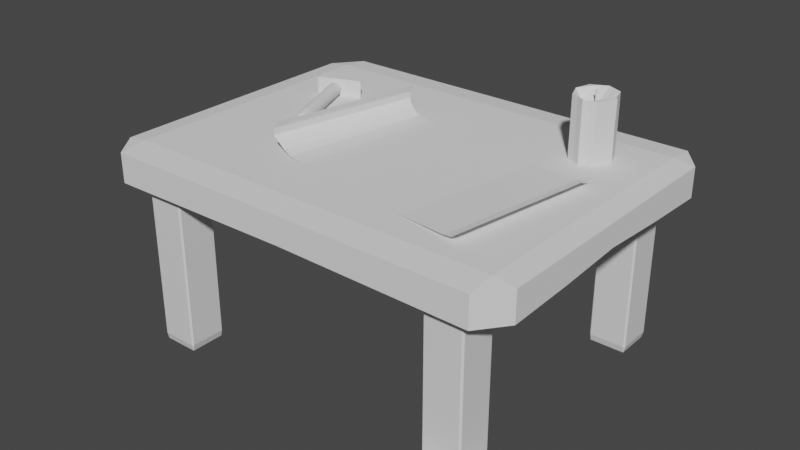 # Source: TownHallTier1.blend  (saved by Blender 2.81.16; exported with 4.5.12 LTS)
import bpy
from mathutils import Matrix  # noqa: F401  (used for matrix-valued properties, if any)

bpy.ops.wm.read_factory_settings(use_empty=True)
scene = bpy.context.scene
scene.name = 'Scene'

# ---- collections
col_collection = bpy.data.collections.new('Collection'); scene.collection.children.link(col_collection)

# ---- materials (node trees are filled in below, after node groups)
mat_material = bpy.data.materials.new('Material')
mat_material.alpha_threshold = 0.0
mat_material.use_transparent_shadow = False
mat_material.line_color = (0.0, 0.0, 0.0, 1.0)

# ---- material node trees
mat_material.use_nodes = True; mat_material.node_tree.nodes.clear()
_N = mat_material.node_tree.nodes; _L = mat_material.node_tree.links
n0 = _N.new('ShaderNodeOutputMaterial'); n0.name = 'Material Output'; n0.location = (300, 300)
n1 = _N.new('ShaderNodeBsdfPrincipled'); n1.name = 'Principled BSDF'; n1.location = (10, 300)
n1.distribution = 'GGX'
n1.subsurface_method = 'BURLEY'
n1.inputs[2].default_value = 0.4
n1.inputs[3].default_value = 1.45
n1.inputs[27].default_value = (0.0, 0.0, 0.0, 1.0)
n1.inputs[28].default_value = 1.0
_L.new(n1.outputs[0], n0.inputs[0])
n0.is_active_output = True

# ---- world
world_world = bpy.data.worlds.new('World'); scene.world = world_world
world_world.use_nodes = True; world_world.node_tree.nodes.clear()
_N = world_world.node_tree.nodes; _L = world_world.node_tree.links
n0 = _N.new('ShaderNodeOutputWorld'); n0.name = 'World Output'; n0.location = (300, 300)
n1 = _N.new('ShaderNodeBackground'); n1.name = 'Background'; n1.location = (10, 300)
n1.inputs[0].default_value = (0.05088, 0.05088, 0.05088, 1.0)
_L.new(n1.outputs[0], n0.inputs[0])
n0.is_active_output = True
world_world.color = (0.05088, 0.05088, 0.05088)
world_world.use_sun_shadow = False
world_world.sun_shadow_jitter_overblur = 0.0

# ---- meshes
me_cube = bpy.data.meshes.new('Cube')
me_cube.from_pydata([(0.9183, 1.0, 0.9183), (0.9183, 0.9183, 1.0), (1.0, 0.9183, 0.9183), (0.9183, 0.9183, -1.0), (0.9183, 1.0, -0.9183), (1.0, 0.9183, -0.9183), (1.0, -0.9183, 0.9183), (0.9183, -0.9183, 1.0), (0.9183, -1.0, 0.9183), (1.0, -0.9183, -0.9183), (0.9183, -1.0, -0.9183), (0.9183, -0.9183, -1.0), (-0.9183, 1.0, 0.9183), (-1.0, 0.9183, 0.9183), (-0.9183, 0.9183, 1.0), (-1.0, 0.9183, -0.9183), (-0.9183, 1.0, -0.9183), (-0.9183, 0.9183, -1.0), (-1.0, -0.9183, 0.9183), (-0.9183, -1.0, 0.9183), (-0.9183, -0.9183, 1.0), (-0.9183, -0.9183, -1.0), (-0.9183, -1.0, -0.9183), (-1.0, -0.9183, -0.9183), (17.22, 1.0, 0.9183), (17.22, 0.9183, 1.0), (17.31, 0.9183, 0.9183), (17.22, 0.9183, -1.0), (17.22, 1.0, -0.9183), (17.31, 0.9183, -0.9183), (17.31, -0.9183, 0.9183), (17.22, -0.9183, 1.0), (17.22, -1.0, 0.9183), (17.31, -0.9183, -0.9183), (17.22, -1.0, -0.9183), (17.22, -0.9183, -1.0), (15.39, 1.0, 0.9183), (15.31, 0.9183, 0.9183), (15.39, 0.9183, 1.0), (15.31, 0.9183, -0.9183), (15.39, 1.0, -0.9183), (15.39, 0.9183, -1.0), (15.31, -0.9183, 0.9183), (15.39, -1.0, 0.9183), (15.39, -0.9183, 1.0), (15.39, -0.9183, -1.0), (15.39, -1.0, -0.9183), (15.31, -0.9183, -0.9183), (17.22, 14.6, 0.9183), (17.22, 14.52, 1.0), (17.31, 14.52, 0.9183), (17.22, 14.52, -1.0), (17.22, 14.6, -0.9183), (17.31, 14.52, -0.9183), (17.31, 12.68, 0.9183), (17.22, 12.68, 1.0), (17.22, 12.6, 0.9183), (17.31, 12.68, -0.9183), (17.22, 12.6, -0.9183), (17.22, 12.68, -1.0), (15.39, 14.6, 0.9183), (15.31, 14.52, 0.9183), (15.39, 14.52, 1.0), (15.31, 14.52, -0.9183), (15.39, 14.6, -0.9183), (15.39, 14.52, -1.0), (15.31, 12.68, 0.9183), (15.39, 12.6, 0.9183), (15.39, 12.68, 1.0), (15.39, 12.68, -1.0), (15.39, 12.6, -0.9183), (15.31, 12.68, -0.9183), (0.9183, 14.71, 0.9183), (0.9183, 14.63, 1.0), (1.0, 14.63, 0.9183), (0.9183, 14.63, -1.0), (0.9183, 14.71, -0.9183), (1.0, 14.63, -0.9183), (1.0, 12.79, 0.9183), (0.9183, 12.79, 1.0), (0.9183, 12.71, 0.9183), (1.0, 12.79, -0.9183), (0.9183, 12.71, -0.9183), (0.9183, 12.79, -1.0), (-0.9183, 14.71, 0.9183), (-1.0, 14.63, 0.9183), (-0.9183, 14.63, 1.0), (-1.0, 14.63, -0.9183), (-0.9183, 14.71, -0.9183), (-0.9183, 14.63, -1.0), (-1.0, 12.79, 0.9183), (-0.9183, 12.71, 0.9183), (-0.9183, 12.79, 1.0), (-0.9183, 12.79, -1.0), (-0.9183, 12.71, -0.9183), (-1.0, 12.79, -0.9183)], [], [(17, 3, 11, 21), (23, 18, 13, 15), (10, 8, 19, 22), (1, 14, 20, 7), (5, 2, 6, 9), (0, 1, 2), (3, 4, 5), (6, 7, 8), (9, 10, 11), (12, 13, 14), (15, 16, 17), (18, 19, 20), (21, 22, 23), (17, 21, 23, 15), (3, 17, 16, 4), (2, 5, 4, 0), (22, 19, 18, 23), (8, 10, 9, 6), (12, 16, 15, 13), (7, 20, 19, 8), (1, 7, 6, 2), (21, 11, 10, 22), (20, 14, 13, 18), (14, 1, 0, 12), (11, 3, 5, 9), (16, 12, 0, 4), (41, 27, 35, 45), (47, 42, 37, 39), (34, 32, 43, 46), (25, 38, 44, 31), (29, 26, 30, 33), (24, 25, 26), (27, 28, 29), (30, 31, 32), (33, 34, 35), (36, 37, 38), (39, 40, 41), (42, 43, 44), (45, 46, 47), (41, 45, 47, 39), (27, 41, 40, 28), (26, 29, 28, 24), (46, 43, 42, 47), (32, 34, 33, 30), (36, 40, 39, 37), (31, 44, 43, 32), (25, 31, 30, 26), (45, 35, 34, 46), (44, 38, 37, 42), (38, 25, 24, 36), (35, 27, 29, 33), (40, 36, 24, 28), (65, 51, 59, 69), (71, 66, 61, 63), (58, 56, 67, 70), (49, 62, 68, 55), (53, 50, 54, 57), (48, 49, 50), (51, 52, 53), (54, 55, 56), (57, 58, 59), (60, 61, 62), (63, 64, 65), (66, 67, 68), (69, 70, 71), (65, 69, 71, 63), (51, 65, 64, 52), (50, 53, 52, 48), (70, 67, 66, 71), (56, 58, 57, 54), (60, 64, 63, 61), (55, 68, 67, 56), (49, 55, 54, 50), (69, 59, 58, 70), (68, 62, 61, 66), (62, 49, 48, 60), (59, 51, 53, 57), (64, 60, 48, 52), (89, 75, 83, 93), (95, 90, 85, 87), (82, 80, 91, 94), (73, 86, 92, 79), (77, 74, 78, 81), (72, 73, 74), (75, 76, 77), (78, 79, 80), (81, 82, 83), (84, 85, 86), (87, 88, 89), (90, 91, 92), (93, 94, 95), (89, 93, 95, 87), (75, 89, 88, 76), (74, 77, 76, 72), (94, 91, 90, 95), (80, 82, 81, 78), (84, 88, 87, 85), (79, 92, 91, 80), (73, 79, 78, 74), (93, 83, 82, 94), (92, 86, 85, 90), (86, 73, 72, 84), (83, 75, 77, 81), (88, 84, 72, 76)])
_uv = me_cube.uv_layers.new(name='UVMap')
_uv.uv.foreach_set('vector', [0.1352, 0.5102, 0.3648, 0.5102, 0.3648, 0.7398, 0.1352, 0.7398, 0.3852, 0.01022, 0.6148, 0.01022, 0.6148, 0.2398, 0.3852, 0.2398, 0.3852, 0.7602, 0.6148, 0.7602, 0.6148, 0.9898, 0.3852, 0.9898, 0.6352, 0.5102, 0.8648, 0.5102, 0.8648, 0.7398, 0.6352, 0.7398, 0.3852, 0.5102, 0.6148, 0.5102, 0.6148, 0.7398, 0.3852, 0.7398, 0.6148, 0.4898, 0.625, 0.4898, 0.6148, 0.5, 0.3648, 0.5102, 0.3648, 0.5, 0.375, 0.5102, 0.6148, 0.7398, 0.625, 0.7398, 0.6148, 0.75, 0.3852, 0.7398, 0.3852, 0.75, 0.375, 0.7398, 0.6148, 0.2602, 0.6148, 0.25, 0.625, 0.2602, 0.3852, 0.2398, 0.3852, 0.25, 0.375, 0.2398, 0.6148, 0.01022, 0.6148, 0.0, 0.625, 0.01022, 0.1352, 0.7398, 0.1352, 0.75, 0.125, 0.7398, 0.1352, 0.5102, 0.1352, 0.7398, 0.125, 0.7398, 0.125, 0.5102, 0.3648, 0.5102, 0.1352, 0.5102, 0.1352, 0.5, 0.3648, 0.5, 0.6148, 0.5102, 0.3852, 0.5102, 0.3852, 0.4898, 0.6148, 0.4898, 0.3852, 0.9898, 0.6148, 0.9898, 0.6148, 1.0, 0.3852, 1.0, 0.6148, 0.7602, 0.3852, 0.7602, 0.3852, 0.7398, 0.6148, 0.7398, 0.6148, 0.2602, 0.3852, 0.2602, 0.3852, 0.2398, 0.6148, 0.2398, 0.6352, 0.7398, 0.8648, 0.7398, 0.8648, 0.75, 0.6352, 0.75, 0.6352, 0.5102, 0.6352, 0.7398, 0.6148, 0.7398, 0.6148, 0.5102, 0.1352, 0.7398, 0.3648, 0.7398, 0.3648, 0.75, 0.1352, 0.75, 0.8648, 0.7398, 0.8648, 0.5102, 0.875, 0.5102, 0.875, 0.7398, 0.8648, 0.5102, 0.6352, 0.5102, 0.6352, 0.5, 0.8648, 0.5, 0.3648, 0.7398, 0.3648, 0.5102, 0.3852, 0.5102, 0.3852, 0.7398, 0.3852, 0.2602, 0.6148, 0.2602, 0.6148, 0.4898, 0.3852, 0.4898, 0.1352, 0.5102, 0.3648, 0.5102, 0.3648, 0.7398, 0.1352, 0.7398, 0.3852, 0.01022, 0.6148, 0.01022, 0.6148, 0.2398, 0.3852, 0.2398, 0.3852, 0.7602, 0.6148, 0.7602, 0.6148, 0.9898, 0.3852, 0.9898, 0.6352, 0.5102, 0.8648, 0.5102, 0.8648, 0.7398, 0.6352, 0.7398, 0.3852, 0.5102, 0.6148, 0.5102, 0.6148, 0.7398, 0.3852, 0.7398, 0.6148, 0.4898, 0.625, 0.4898, 0.6148, 0.5, 0.3648, 0.5102, 0.3648, 0.5, 0.375, 0.5102, 0.6148, 0.7398, 0.625, 0.7398, 0.6148, 0.75, 0.3852, 0.7398, 0.3852, 0.75, 0.375, 0.7398, 0.6148, 0.2602, 0.6148, 0.25, 0.625, 0.2602, 0.3852, 0.2398, 0.3852, 0.25, 0.375, 0.2398, 0.6148, 0.01022, 0.6148, 0.0, 0.625, 0.01022, 0.1352, 0.7398, 0.1352, 0.75, 0.125, 0.7398, 0.1352, 0.5102, 0.1352, 0.7398, 0.125, 0.7398, 0.125, 0.5102, 0.3648, 0.5102, 0.1352, 0.5102, 0.1352, 0.5, 0.3648, 0.5, 0.6148, 0.5102, 0.3852, 0.5102, 0.3852, 0.4898, 0.6148, 0.4898, 0.3852, 0.9898, 0.6148, 0.9898, 0.6148, 1.0, 0.3852, 1.0, 0.6148, 0.7602, 0.3852, 0.7602, 0.3852, 0.7398, 0.6148, 0.7398, 0.6148, 0.2602, 0.3852, 0.2602, 0.3852, 0.2398, 0.6148, 0.2398, 0.6352, 0.7398, 0.8648, 0.7398, 0.8648, 0.75, 0.6352, 0.75, 0.6352, 0.5102, 0.6352, 0.7398, 0.6148, 0.7398, 0.6148, 0.5102, 0.1352, 0.7398, 0.3648, 0.7398, 0.3648, 0.75, 0.1352, 0.75, 0.8648, 0.7398, 0.8648, 0.5102, 0.875, 0.5102, 0.875, 0.7398, 0.8648, 0.5102, 0.6352, 0.5102, 0.6352, 0.5, 0.8648, 0.5, 0.3648, 0.7398, 0.3648, 0.5102, 0.3852, 0.5102, 0.3852, 0.7398, 0.3852, 0.2602, 0.6148, 0.2602, 0.6148, 0.4898, 0.3852, 0.4898, 0.1352, 0.5102, 0.3648, 0.5102, 0.3648, 0.7398, 0.1352, 0.7398, 0.3852, 0.01022, 0.6148, 0.01022, 0.6148, 0.2398, 0.3852, 0.2398, 0.3852, 0.7602, 0.6148, 0.7602, 0.6148, 0.9898, 0.3852, 0.9898, 0.6352, 0.5102, 0.8648, 0.5102, 0.8648, 0.7398, 0.6352, 0.7398, 0.3852, 0.5102, 0.6148, 0.5102, 0.6148, 0.7398, 0.3852, 0.7398, 0.6148, 0.4898, 0.625, 0.4898, 0.6148, 0.5, 0.3648, 0.5102, 0.3648, 0.5, 0.375, 0.5102, 0.6148, 0.7398, 0.625, 0.7398, 0.6148, 0.75, 0.3852, 0.7398, 0.3852, 0.75, 0.375, 0.7398, 0.6148, 0.2602, 0.6148, 0.25, 0.625, 0.2602, 0.3852, 0.2398, 0.3852, 0.25, 0.375, 0.2398, 0.6148, 0.01022, 0.6148, 0.0, 0.625, 0.01022, 0.1352, 0.7398, 0.1352, 0.75, 0.125, 0.7398, 0.1352, 0.5102, 0.1352, 0.7398, 0.125, 0.7398, 0.125, 0.5102, 0.3648, 0.5102, 0.1352, 0.5102, 0.1352, 0.5, 0.3648, 0.5, 0.6148, 0.5102, 0.3852, 0.5102, 0.3852, 0.4898, 0.6148, 0.4898, 0.3852, 0.9898, 0.6148, 0.9898, 0.6148, 1.0, 0.3852, 1.0, 0.6148, 0.7602, 0.3852, 0.7602, 0.3852, 0.7398, 0.6148, 0.7398, 0.6148, 0.2602, 0.3852, 0.2602, 0.3852, 0.2398, 0.6148, 0.2398, 0.6352, 0.7398, 0.8648, 0.7398, 0.8648, 0.75, 0.6352, 0.75, 0.6352, 0.5102, 0.6352, 0.7398, 0.6148, 0.7398, 0.6148, 0.5102, 0.1352, 0.7398, 0.3648, 0.7398, 0.3648, 0.75, 0.1352, 0.75, 0.8648, 0.7398, 0.8648, 0.5102, 0.875, 0.5102, 0.875, 0.7398, 0.8648, 0.5102, 0.6352, 0.5102, 0.6352, 0.5, 0.8648, 0.5, 0.3648, 0.7398, 0.3648, 0.5102, 0.3852, 0.5102, 0.3852, 0.7398, 0.3852, 0.2602, 0.6148, 0.2602, 0.6148, 0.4898, 0.3852, 0.4898, 0.1352, 0.5102, 0.3648, 0.5102, 0.3648, 0.7398, 0.1352, 0.7398, 0.3852, 0.01022, 0.6148, 0.01022, 0.6148, 0.2398, 0.3852, 0.2398, 0.3852, 0.7602, 0.6148, 0.7602, 0.6148, 0.9898, 0.3852, 0.9898, 0.6352, 0.5102, 0.8648, 0.5102, 0.8648, 0.7398, 0.6352, 0.7398, 0.3852, 0.5102, 0.6148, 0.5102, 0.6148, 0.7398, 0.3852, 0.7398, 0.6148, 0.4898, 0.625, 0.4898, 0.6148, 0.5, 0.3648, 0.5102, 0.3648, 0.5, 0.375, 0.5102, 0.6148, 0.7398, 0.625, 0.7398, 0.6148, 0.75, 0.3852, 0.7398, 0.3852, 0.75, 0.375, 0.7398, 0.6148, 0.2602, 0.6148, 0.25, 0.625, 0.2602, 0.3852, 0.2398, 0.3852, 0.25, 0.375, 0.2398, 0.6148, 0.01022, 0.6148, 0.0, 0.625, 0.01022, 0.1352, 0.7398, 0.1352, 0.75, 0.125, 0.7398, 0.1352, 0.5102, 0.1352, 0.7398, 0.125, 0.7398, 0.125, 0.5102, 0.3648, 0.5102, 0.1352, 0.5102, 0.1352, 0.5, 0.3648, 0.5, 0.6148, 0.5102, 0.3852, 0.5102, 0.3852, 0.4898, 0.6148, 0.4898, 0.3852, 0.9898, 0.6148, 0.9898, 0.6148, 1.0, 0.3852, 1.0, 0.6148, 0.7602, 0.3852, 0.7602, 0.3852, 0.7398, 0.6148, 0.7398, 0.6148, 0.2602, 0.3852, 0.2602, 0.3852, 0.2398, 0.6148, 0.2398, 0.6352, 0.7398, 0.8648, 0.7398, 0.8648, 0.75, 0.6352, 0.75, 0.6352, 0.5102, 0.6352, 0.7398, 0.6148, 0.7398, 0.6148, 0.5102, 0.1352, 0.7398, 0.3648, 0.7398, 0.3648, 0.75, 0.1352, 0.75, 0.8648, 0.7398, 0.8648, 0.5102, 0.875, 0.5102, 0.875, 0.7398, 0.8648, 0.5102, 0.6352, 0.5102, 0.6352, 0.5, 0.8648, 0.5, 0.3648, 0.7398, 0.3648, 0.5102, 0.3852, 0.5102, 0.3852, 0.7398, 0.3852, 0.2602, 0.6148, 0.2602, 0.6148, 0.4898, 0.3852, 0.4898])
me_cube.materials.append(mat_material)
me_cube.use_remesh_preserve_volume = False
me_cube.use_remesh_preserve_attributes = False
me_cube.use_mirror_vertex_groups = False
me_cube.update()
me_cube_001 = bpy.data.meshes.new('Cube.001')
me_cube_001.from_pydata([(-0.8311, -0.8311, -1.0), (-0.8311, -1.0, -0.8311), (-0.9243, -0.8311, -0.8311), (-0.8311, -1.0, 0.8311), (-0.8311, -0.8311, 1.0), (-0.9243, -0.8311, 0.8311), (-0.8311, 0.8311, -1.0), (-0.9243, 0.8311, -0.8311), (-0.8311, 1.0, -0.8311), (-0.8311, 0.8311, 1.0), (-0.8311, 1.0, 0.8311), (-0.9243, 0.8311, 0.8311), (0.8311, -0.8311, -1.0), (0.9221, -0.8311, -0.8311), (0.8311, -1.0, -0.8311), (0.8311, -0.8311, 1.0), (0.8311, -1.0, 0.8311), (0.9221, -0.8311, 0.8311), (0.8311, 0.8311, -1.0), (0.8311, 1.0, -0.8311), (0.9221, 0.8311, -0.8311), (0.8311, 0.8311, 1.0), (0.9221, 0.8311, 0.8311), (0.8311, 1.0, 0.8311), (0.0, 0.8311, -0.8692), (0.0, 1.0, -0.7003), (0.0, 0.8311, 1.0), (0.0, 1.0, 0.8311), (0.0, -0.8311, -0.8692), (0.0, -1.0, -0.7003), (0.0, -0.8311, 1.0), (0.0, -1.0, 0.8311), (-0.8311, 0.0, -0.6365), (-0.9243, 0.0, -0.4676), (-0.8311, 0.0, 1.0), (-0.9243, 0.0, 0.8311), (0.8311, 0.0, -0.6365), (0.9221, 0.0, -0.4676), (0.8311, 0.0, 1.0), (0.9221, 0.0, 0.8311), (0.0, 0.0, -0.6365), (0.0, 0.0, 1.0), (-0.8311, -0.4156, -0.868), (-0.9243, -0.4156, 0.8311), (0.9221, -0.4156, -0.6992), (0.8311, -0.4156, 1.0), (0.0, -0.4156, -0.7372), (0.0, -0.4156, 1.0), (-0.9243, -0.4156, -0.6992), (-0.8311, -0.4156, 1.0), (0.8311, -0.4156, -0.868), (0.9221, -0.4156, 0.8311), (-0.9243, 0.4156, -0.6992), (-0.8311, 0.4156, 1.0), (0.8311, 0.4156, -0.868), (0.9221, 0.4156, 0.8311), (-0.8311, 0.4156, -0.868), (-0.9243, 0.4156, 0.8311), (0.9221, 0.4156, -0.6992), (0.8311, 0.4156, 1.0), (0.0, 0.4156, -0.7372), (0.0, 0.4156, 1.0)], [], [(29, 31, 3, 1), (44, 51, 17, 13), (47, 49, 4, 30), (52, 57, 11, 7), (25, 27, 23, 19), (0, 1, 2), (3, 4, 5), (6, 7, 8), (9, 10, 11), (12, 13, 14), (15, 16, 17), (18, 19, 20), (21, 22, 23), (42, 0, 2, 48), (1, 3, 5, 2), (53, 9, 11, 57), (10, 8, 7, 11), (24, 6, 8, 25), (26, 21, 23, 27), (22, 20, 19, 23), (54, 18, 20, 58), (45, 15, 17, 51), (16, 14, 13, 17), (28, 12, 14, 29), (30, 4, 3, 31), (46, 50, 12, 28), (42, 46, 28, 0), (15, 30, 31, 16), (0, 28, 29, 1), (9, 26, 27, 10), (18, 24, 25, 19), (8, 10, 27, 25), (45, 47, 30, 15), (14, 16, 31, 29), (59, 61, 41, 38), (56, 60, 40, 32), (60, 54, 36, 40), (59, 38, 39, 55), (50, 36, 37, 44), (49, 34, 35, 43), (56, 32, 33, 52), (48, 43, 35, 33), (61, 53, 34, 41), (58, 55, 39, 37), (2, 5, 43, 48), (4, 49, 43, 5), (12, 50, 44, 13), (38, 41, 47, 45), (32, 40, 46, 42), (40, 36, 50, 46), (38, 45, 51, 39), (32, 42, 48, 33), (41, 34, 49, 47), (37, 39, 51, 44), (20, 22, 55, 58), (26, 9, 53, 61), (6, 56, 52, 7), (21, 59, 55, 22), (24, 18, 54, 60), (6, 24, 60, 56), (21, 26, 61, 59), (36, 54, 58, 37), (34, 53, 57, 35), (33, 35, 57, 52)])
_uv = me_cube_001.uv_layers.new(name='UVMap')
_uv.uv.foreach_set('vector', [0.3961, 0.875, 0.6039, 0.875, 0.6039, 0.9789, 0.3961, 0.9789, 0.3961, 0.6769, 0.6039, 0.6769, 0.6039, 0.7289, 0.3961, 0.7289, 0.75, 0.6769, 0.8539, 0.6769, 0.8539, 0.7289, 0.75, 0.7289, 0.3961, 0.1769, 0.6039, 0.1769, 0.6039, 0.2289, 0.3961, 0.2289, 0.3961, 0.375, 0.6039, 0.375, 0.6039, 0.4789, 0.3961, 0.4789, 0.1461, 0.7289, 0.1461, 0.75, 0.125, 0.7289, 0.6039, 0.9789, 0.625, 0.9789, 0.6039, 1.0, 0.1461, 0.5211, 0.125, 0.5211, 0.1461, 0.5, 0.8539, 0.5211, 0.8539, 0.5, 0.875, 0.5211, 0.3539, 0.7289, 0.375, 0.7289, 0.3539, 0.75, 0.6461, 0.7289, 0.6461, 0.75, 0.625, 0.7289, 0.3539, 0.5211, 0.3539, 0.5, 0.375, 0.5211, 0.6461, 0.5211, 0.625, 0.5211, 0.6461, 0.5, 0.1461, 0.6769, 0.1461, 0.7289, 0.125, 0.7289, 0.125, 0.6769, 0.3961, 0.9789, 0.6039, 0.9789, 0.6039, 1.0, 0.3961, 1.0, 0.8539, 0.5731, 0.8539, 0.5211, 0.875, 0.5211, 0.875, 0.5731, 0.6039, 0.2711, 0.3961, 0.2711, 0.3961, 0.2289, 0.6039, 0.2289, 0.25, 0.5211, 0.1461, 0.5211, 0.1461, 0.5, 0.25, 0.5, 0.75, 0.5211, 0.6461, 0.5211, 0.6461, 0.5, 0.75, 0.5, 0.6039, 0.5211, 0.3961, 0.5211, 0.3961, 0.4789, 0.6039, 0.4789, 0.3539, 0.5731, 0.3539, 0.5211, 0.3961, 0.5211, 0.3961, 0.5731, 0.6461, 0.6769, 0.6461, 0.7289, 0.6039, 0.7289, 0.6039, 0.6769, 0.6039, 0.7711, 0.3961, 0.7711, 0.3961, 0.7289, 0.6039, 0.7289, 0.25, 0.7289, 0.3539, 0.7289, 0.3539, 0.75, 0.25, 0.75, 0.75, 0.7289, 0.8539, 0.7289, 0.8539, 0.75, 0.75, 0.75, 0.25, 0.6769, 0.3539, 0.6769, 0.3539, 0.7289, 0.25, 0.7289, 0.1461, 0.6769, 0.25, 0.6769, 0.25, 0.7289, 0.1461, 0.7289, 0.6461, 0.7289, 0.75, 0.7289, 0.75, 0.75, 0.6461, 0.75, 0.1461, 0.7289, 0.25, 0.7289, 0.25, 0.75, 0.1461, 0.75, 0.8539, 0.5211, 0.75, 0.5211, 0.75, 0.5, 0.8539, 0.5, 0.3539, 0.5211, 0.25, 0.5211, 0.25, 0.5, 0.3539, 0.5, 0.3961, 0.2711, 0.6039, 0.2711, 0.6039, 0.375, 0.3961, 0.375, 0.6461, 0.6769, 0.75, 0.6769, 0.75, 0.7289, 0.6461, 0.7289, 0.3961, 0.7711, 0.6039, 0.7711, 0.6039, 0.875, 0.3961, 0.875, 0.6461, 0.5731, 0.75, 0.5731, 0.75, 0.625, 0.6461, 0.625, 0.1461, 0.5731, 0.25, 0.5731, 0.25, 0.625, 0.1461, 0.625, 0.25, 0.5731, 0.3539, 0.5731, 0.3539, 0.625, 0.25, 0.625, 0.6461, 0.5731, 0.6461, 0.625, 0.6039, 0.625, 0.6039, 0.5731, 0.3539, 0.6769, 0.3539, 0.625, 0.3961, 0.625, 0.3961, 0.6769, 0.8539, 0.6769, 0.8539, 0.625, 0.875, 0.625, 0.875, 0.6769, 0.1461, 0.5731, 0.1461, 0.625, 0.125, 0.625, 0.125, 0.5731, 0.3961, 0.07305, 0.6039, 0.07305, 0.6039, 0.125, 0.3961, 0.125, 0.75, 0.5731, 0.8539, 0.5731, 0.8539, 0.625, 0.75, 0.625, 0.3961, 0.5731, 0.6039, 0.5731, 0.6039, 0.625, 0.3961, 0.625, 0.3961, 0.02111, 0.6039, 0.02111, 0.6039, 0.07305, 0.3961, 0.07305, 0.8539, 0.7289, 0.8539, 0.6769, 0.875, 0.6769, 0.875, 0.7289, 0.3539, 0.7289, 0.3539, 0.6769, 0.3961, 0.6769, 0.3961, 0.7289, 0.6461, 0.625, 0.75, 0.625, 0.75, 0.6769, 0.6461, 0.6769, 0.1461, 0.625, 0.25, 0.625, 0.25, 0.6769, 0.1461, 0.6769, 0.25, 0.625, 0.3539, 0.625, 0.3539, 0.6769, 0.25, 0.6769, 0.6461, 0.625, 0.6461, 0.6769, 0.6039, 0.6769, 0.6039, 0.625, 0.1461, 0.625, 0.1461, 0.6769, 0.125, 0.6769, 0.125, 0.625, 0.75, 0.625, 0.8539, 0.625, 0.8539, 0.6769, 0.75, 0.6769, 0.3961, 0.625, 0.6039, 0.625, 0.6039, 0.6769, 0.3961, 0.6769, 0.3961, 0.5211, 0.6039, 0.5211, 0.6039, 0.5731, 0.3961, 0.5731, 0.75, 0.5211, 0.8539, 0.5211, 0.8539, 0.5731, 0.75, 0.5731, 0.1461, 0.5211, 0.1461, 0.5731, 0.125, 0.5731, 0.125, 0.5211, 0.6461, 0.5211, 0.6461, 0.5731, 0.6039, 0.5731, 0.6039, 0.5211, 0.25, 0.5211, 0.3539, 0.5211, 0.3539, 0.5731, 0.25, 0.5731, 0.1461, 0.5211, 0.25, 0.5211, 0.25, 0.5731, 0.1461, 0.5731, 0.6461, 0.5211, 0.75, 0.5211, 0.75, 0.5731, 0.6461, 0.5731, 0.3539, 0.625, 0.3539, 0.5731, 0.3961, 0.5731, 0.3961, 0.625, 0.8539, 0.625, 0.8539, 0.5731, 0.875, 0.5731, 0.875, 0.625, 0.3961, 0.125, 0.6039, 0.125, 0.6039, 0.1769, 0.3961, 0.1769])
me_cube_001.use_remesh_fix_poles = True
me_cube_001.use_remesh_preserve_attributes = False
me_cube_001.use_mirror_vertex_groups = False
me_cube_001.update()
me_plane = bpy.data.meshes.new('Plane')
me_plane.from_pydata([(-0.748, -1.003, 0.387), (0.9914, -1.0, 0.1213), (-0.6985, 1.003, 0.3758), (0.9914, 1.0, 0.1213), (0.0, -1.0, 0.0), (0.0, 1.0, 0.0), (-0.5, 1.0, 0.0), (-0.5, -1.0, 0.0), (0.5, -1.0, 0.0), (0.5, 1.0, 0.0), (-0.6603, 0.9935, 0.05554), (-0.71, -0.9858, 0.06673), (-0.7393, 1.016, 0.19), (-0.7888, -1.017, 0.2012), (0.8786, -1.0, 0.03351), (0.8786, 1.0, 0.03351), (0.9425, -1.0, 0.05376), (0.9425, 1.0, 0.05376), (-0.7498, -0.9938, 0.1247), (-0.7002, 0.994, 0.1135), (-0.7297, 1.015, 0.2827), (-0.7791, -1.015, 0.2939), (-0.625, -1.0, 0.01868), (-0.625, 1.0, 0.01868)], [], [(16, 1, 3, 17), (7, 4, 5, 6), (22, 7, 6, 23), (4, 8, 9, 5), (8, 14, 15, 9), (18, 11, 10, 19), (21, 13, 12, 20), (14, 16, 17, 15), (13, 18, 19, 12), (0, 21, 20, 2), (11, 22, 23, 10)])
_uv = me_plane.uv_layers.new(name='UVMap')
_uv.uv.foreach_set('vector', [0.9688, 0.0, 1.0, 0.0, 1.0, 1.0, 0.9688, 1.0, 0.25, 0.0, 0.5, 0.0, 0.5, 1.0, 0.25, 1.0, 0.1875, 0.0, 0.25, 0.0, 0.25, 1.0, 0.1875, 1.0, 0.5, 0.0, 0.75, 0.0, 0.75, 1.0, 0.5, 1.0, 0.75, 0.0, 0.9375, 0.0, 0.9375, 1.0, 0.75, 1.0, 0.09375, 0.0, 0.125, 0.0, 0.125, 1.0, 0.09375, 1.0, 0.03125, 0.0, 0.0625, 0.0, 0.0625, 1.0, 0.03125, 1.0, 0.9375, 0.0, 0.9688, 0.0, 0.9688, 1.0, 0.9375, 1.0, 0.0625, 0.0, 0.09375, 0.0, 0.09375, 1.0, 0.0625, 1.0, 0.0, 0.0, 0.03125, 0.0, 0.03125, 1.0, 0.0, 1.0, 0.125, 0.0, 0.1875, 0.0, 0.1875, 1.0, 0.125, 1.0])
me_plane.use_remesh_fix_poles = True
me_plane.use_remesh_preserve_attributes = False
me_plane.use_mirror_vertex_groups = False
me_plane.update()
me_cube_002 = bpy.data.meshes.new('Cube.002')
me_cube_002.from_pydata([(1.0, -1.0, -1.0), (1.0, -1.0, 1.0), (0.2898, 0.06412, -1.0), (0.2898, 0.06412, 1.0), (0.2898, -1.0, -1.0), (0.2898, -1.0, 1.0), (-0.8893, -1.0, -1.0), (-1.0, -0.8893, -0.8893), (-0.8893, -1.0, 1.0), (-1.0, -0.8893, 0.8893), (-1.0, -0.04655, -0.8893), (-0.8893, 0.06412, -1.0), (-0.8893, 0.06412, 1.0), (-1.0, -0.04655, 0.8893)], [], [(4, 5, 8, 6), (3, 12, 8, 5), (2, 0, 4), (11, 12, 3, 2), (3, 5, 1), (7, 9, 13, 10), (0, 1, 5, 4), (3, 1, 0, 2), (11, 6, 7, 10), (6, 8, 9, 7), (8, 12, 13, 9), (12, 11, 10, 13), (11, 2, 4, 6)])
_uv = me_cube_002.uv_layers.new(name='UVMap')
_uv.uv.foreach_set('vector', [0.375, 0.8388, 0.625, 0.8388, 0.625, 0.9862, 0.375, 0.9862, 0.7138, 0.5, 0.8612, 0.5, 0.8612, 0.75, 0.7138, 0.75, 0.2862, 0.5, 0.375, 0.75, 0.2862, 0.75, 0.375, 0.2638, 0.625, 0.2638, 0.625, 0.4112, 0.375, 0.4112, 0.7138, 0.5, 0.7138, 0.75, 0.625, 0.75, 0.3888, 0.026, 0.6112, 0.026, 0.6112, 0.224, 0.3888, 0.224, 0.375, 0.75, 0.625, 0.75, 0.625, 0.8388, 0.375, 0.8388, 0.625, 0.4112, 0.625, 0.75, 0.375, 0.75, 0.375, 0.4112, 0.1388, 0.5, 0.1388, 0.75, 0.125, 0.724, 0.125, 0.526, 0.375, 0.9862, 0.625, 0.9862, 0.6112, 1.0, 0.3888, 1.0, 0.8612, 0.75, 0.8612, 0.5, 0.875, 0.526, 0.875, 0.724, 0.625, 0.2638, 0.375, 0.2638, 0.3888, 0.224, 0.6112, 0.224, 0.1388, 0.5, 0.2862, 0.5, 0.2862, 0.75, 0.1388, 0.75])
me_cube_002.use_remesh_fix_poles = True
me_cube_002.use_remesh_preserve_attributes = False
me_cube_002.use_mirror_vertex_groups = False
me_cube_002.update()
me_cylinder = bpy.data.meshes.new('Cylinder')
me_cylinder.from_pydata([(0.0, 0.7842, -1.0), (-0.1752, 0.9156, -0.8055), (0.1752, 0.9156, -0.8055), (2.98e-08, 0.7842, 1.0), (0.1752, 0.9156, 0.8055), (-0.1752, 0.9156, 0.8055), (0.6131, 0.4889, -1.0), (0.6066, 0.7079, -0.8055), (0.8251, 0.4339, -0.8055), (0.6131, 0.4889, 1.0), (0.8251, 0.4339, 0.8055), (0.6066, 0.7079, 0.8055), (0.7645, -0.1745, -1.0), (0.9317, -0.03295, -0.8055), (0.8537, -0.3745, -0.8055), (0.7645, -0.1745, 1.0), (0.8537, -0.3745, 0.8055), (0.9317, -0.03295, 0.8055), (0.3402, -0.7065, -1.0), (0.5551, -0.7489, -0.8055), (0.2394, -0.901, -0.8055), (0.3402, -0.7065, 1.0), (0.2394, -0.901, 0.8055), (0.5551, -0.7489, 0.8055), (-0.3402, -0.7065, -1.0), (-0.2394, -0.901, -0.8055), (-0.5551, -0.7489, -0.8055), (-0.3402, -0.7065, 1.0), (-0.5551, -0.7489, 0.8055), (-0.2394, -0.901, 0.8055), (-0.7645, -0.1745, -1.0), (-0.8537, -0.3745, -0.8055), (-0.9317, -0.03295, -0.8055), (-0.7645, -0.1745, 1.0), (-0.9317, -0.03295, 0.8055), (-0.8537, -0.3745, 0.8055), (-0.6131, 0.4889, -1.0), (-0.8251, 0.4339, -0.8055), (-0.6066, 0.7079, -0.8055), (-0.6131, 0.4889, 1.0), (-0.6066, 0.7079, 0.8055), (-0.8251, 0.4339, 0.8055)], [], [(38, 40, 5, 1), (14, 16, 23, 19), (20, 22, 29, 25), (26, 28, 35, 31), (32, 34, 41, 37), (8, 10, 17, 13), (9, 3, 39, 33, 27, 21, 15), (2, 4, 11, 7), (0, 1, 2), (3, 4, 5), (6, 7, 8), (9, 10, 11), (12, 13, 14), (15, 16, 17), (18, 19, 20), (21, 22, 23), (24, 25, 26), (27, 28, 29), (30, 31, 32), (33, 34, 35), (36, 37, 38), (39, 40, 41), (2, 7, 6, 0), (11, 4, 3, 9), (1, 5, 4, 2), (10, 8, 7, 11), (8, 13, 12, 6), (17, 10, 9, 15), (16, 14, 13, 17), (14, 19, 18, 12), (23, 16, 15, 21), (22, 20, 19, 23), (20, 25, 24, 18), (29, 22, 21, 27), (28, 26, 25, 29), (26, 31, 30, 24), (35, 28, 27, 33), (34, 32, 31, 35), (32, 37, 36, 30), (41, 34, 33, 39), (40, 38, 37, 41), (38, 1, 0, 36), (5, 40, 39, 3), (0, 6, 12, 18, 24, 30, 36)])
_uv = me_cylinder.uv_layers.new(name='UVMap')
_uv.uv.foreach_set('vector', [0.1108, 0.5486, 0.1108, 0.9514, 0.03201, 0.9514, 0.03201, 0.5486, 0.6823, 0.5486, 0.6823, 0.9514, 0.6034, 0.9514, 0.6034, 0.5486, 0.5394, 0.5486, 0.5394, 0.9514, 0.4606, 0.9514, 0.4606, 0.5486, 0.3966, 0.5486, 0.3966, 0.9514, 0.3177, 0.9514, 0.3177, 0.5486, 0.2537, 0.5486, 0.2537, 0.9514, 0.1749, 0.9514, 0.1749, 0.5486, 0.8251, 0.5486, 0.8251, 0.9514, 0.7463, 0.9514, 0.7463, 0.5486, 0.3971, 0.3673, 0.25, 0.4382, 0.1029, 0.3673, 0.06652, 0.2081, 0.1683, 0.08044, 0.3317, 0.08044, 0.4335, 0.2081, 0.968, 0.5486, 0.968, 0.9514, 0.8892, 0.9514, 0.8892, 0.5486, 0.75, 0.4382, 0.708, 0.4698, 0.792, 0.4698, 0.25, 0.4382, 0.292, 0.4698, 0.208, 0.4698, 0.8971, 0.3673, 0.8956, 0.4199, 0.948, 0.3541, 0.3971, 0.3673, 0.448, 0.3541, 0.3956, 0.4199, 0.9335, 0.2081, 0.9736, 0.2421, 0.9549, 0.1601, 0.4335, 0.2081, 0.4549, 0.1601, 0.4736, 0.2421, 0.8317, 0.08044, 0.8832, 0.07025, 0.8075, 0.03377, 0.3317, 0.08044, 0.3075, 0.03377, 0.3832, 0.07025, 0.6683, 0.08044, 0.6925, 0.03377, 0.6168, 0.07025, 0.1683, 0.08044, 0.1168, 0.07025, 0.1925, 0.03377, 0.5665, 0.2081, 0.5451, 0.1601, 0.5264, 0.2421, 0.06652, 0.2081, 0.0264, 0.2421, 0.04511, 0.1601, 0.6029, 0.3673, 0.552, 0.3541, 0.6044, 0.4199, 0.1029, 0.3673, 0.1044, 0.4199, 0.05198, 0.3541, 0.968, 0.5486, 0.8892, 0.5486, 0.8726, 0.5, 0.9846, 0.5, 0.8892, 0.9514, 0.968, 0.9514, 0.9846, 1.0, 0.8726, 1.0, 0.03201, 0.5486, 0.03201, 0.9514, 2.98e-08, 0.9514, 2.98e-08, 0.5486, 0.8251, 0.9514, 0.8251, 0.5486, 0.8892, 0.5486, 0.8892, 0.9514, 0.8251, 0.5486, 0.7463, 0.5486, 0.7297, 0.5, 0.8417, 0.5, 0.7463, 0.9514, 0.8251, 0.9514, 0.8417, 1.0, 0.7297, 1.0, 0.6823, 0.9514, 0.6823, 0.5486, 0.7463, 0.5486, 0.7463, 0.9514, 0.6823, 0.5486, 0.6034, 0.5486, 0.5868, 0.5, 0.6989, 0.5, 0.6034, 0.9514, 0.6823, 0.9514, 0.6989, 1.0, 0.5868, 1.0, 0.5394, 0.9514, 0.5394, 0.5486, 0.6034, 0.5486, 0.6034, 0.9514, 0.5394, 0.5486, 0.4606, 0.5486, 0.444, 0.5, 0.556, 0.5, 0.4606, 0.9514, 0.5394, 0.9514, 0.556, 1.0, 0.444, 1.0, 0.3966, 0.9514, 0.3966, 0.5486, 0.4606, 0.5486, 0.4606, 0.9514, 0.3966, 0.5486, 0.3177, 0.5486, 0.3011, 0.5, 0.4132, 0.5, 0.3177, 0.9514, 0.3966, 0.9514, 0.4132, 1.0, 0.3011, 1.0, 0.2537, 0.9514, 0.2537, 0.5486, 0.3177, 0.5486, 0.3177, 0.9514, 0.2537, 0.5486, 0.1749, 0.5486, 0.1583, 0.5, 0.2703, 0.5, 0.1749, 0.9514, 0.2537, 0.9514, 0.2703, 1.0, 0.1583, 1.0, 0.1108, 0.9514, 0.1108, 0.5486, 0.1749, 0.5486, 0.1749, 0.9514, 0.1108, 0.5486, 0.03201, 0.5486, 0.01542, 0.5, 0.1274, 0.5, 0.03201, 0.9514, 0.1108, 0.9514, 0.1274, 1.0, 0.01542, 1.0, 0.75, 0.4382, 0.8971, 0.3673, 0.9335, 0.2081, 0.8317, 0.08044, 0.6683, 0.08044, 0.5665, 0.2081, 0.6029, 0.3673])
me_cylinder.use_remesh_fix_poles = True
me_cylinder.use_remesh_preserve_attributes = False
me_cylinder.use_mirror_vertex_groups = False
me_cylinder.update()
me_cube_003 = bpy.data.meshes.new('Cube.003')
me_cube_003.from_pydata([(-0.4808, -0.5079, -1.0), (-0.4808, -0.5079, 1.0), (-0.5233, 0.5124, -1.0), (-0.5233, 0.5124, 1.0), (0.4064, -0.6197, -1.0), (0.4064, -0.6197, 1.0), (0.4934, 0.5405, -1.0), (0.4934, 0.5405, 1.0), (0.0, 0.7639, -1.0), (0.0, 0.7639, 1.0), (0.0, -0.7354, -1.0), (0.0, -0.7354, 1.0), (-0.6814, 0.0, -1.0), (-0.6814, 0.0, 1.0), (0.7, 0.0, -1.0), (0.7, 0.0, 1.0), (0.0, 0.0, 0.5788), (0.0, 0.0, -1.0), (-0.2616, 0.6342, -1.0), (-0.2404, -0.607, 1.0), (-0.2616, 0.6342, 1.0), (-0.2404, -0.607, -1.0), (-0.5, 0.0, -1.0), (-0.5, 0.0, 0.7347), (0.2467, 0.6483, 1.0), (0.2032, -0.6629, -1.0), (0.2467, 0.6483, -1.0), (0.2032, -0.6629, 1.0), (0.5, 0.0, 0.7437), (0.5, 0.0, -1.0), (-0.4808, -0.5079, 0.0), (-0.4658, 0.5124, 0.0), (0.4934, 0.5405, 0.0), (0.4064, -0.6197, 0.0), (0.0, -0.7354, 0.0), (0.0, 0.7639, 0.0), (0.6846, 0.0, 0.0), (-0.6814, 0.0, 0.0), (-0.2616, 0.6342, 0.0), (-0.2404, -0.607, 0.0), (0.2032, -0.6629, 0.0), (0.2467, 0.6483, 0.0)], [], [(37, 13, 3, 31), (41, 24, 7, 32), (36, 15, 5, 33), (39, 19, 1, 30), (29, 14, 4, 25), (23, 13, 1, 19), (28, 16, 11, 27), (22, 17, 10, 21), (40, 27, 11, 34), (38, 20, 9, 35), (18, 8, 17, 22), (24, 9, 16, 28), (20, 3, 13, 23), (26, 6, 14, 29), (32, 7, 15, 36), (30, 1, 13, 37), (9, 20, 23, 16), (2, 18, 22, 12), (31, 3, 20, 38), (12, 22, 21, 0), (16, 23, 19, 11), (34, 11, 19, 39), (8, 26, 29, 17), (7, 24, 28, 15), (33, 5, 27, 40), (15, 28, 27, 5), (17, 29, 25, 10), (35, 9, 24, 41), (8, 35, 41, 26), (4, 33, 40, 25), (10, 34, 39, 21), (2, 31, 38, 18), (0, 30, 37, 12), (6, 32, 36, 14), (18, 38, 35, 8), (25, 40, 34, 10), (21, 39, 30, 0), (14, 36, 33, 4), (26, 41, 32, 6), (12, 37, 31, 2)])
_uv = me_cube_003.uv_layers.new(name='UVMap')
_uv.uv.foreach_set('vector', [0.5, 0.125, 0.625, 0.125, 0.625, 0.25, 0.5, 0.25, 0.5, 0.4375, 0.625, 0.4375, 0.625, 0.5, 0.5, 0.5, 0.5, 0.625, 0.625, 0.625, 0.625, 0.75, 0.5, 0.75, 0.5, 0.9375, 0.625, 0.9375, 0.625, 1.0, 0.5, 1.0, 0.3125, 0.625, 0.375, 0.625, 0.375, 0.75, 0.3125, 0.75, 0.8125, 0.625, 0.875, 0.625, 0.875, 0.75, 0.8125, 0.75, 0.6875, 0.625, 0.75, 0.625, 0.75, 0.75, 0.6875, 0.75, 0.1875, 0.625, 0.25, 0.625, 0.25, 0.75, 0.1875, 0.75, 0.5, 0.8125, 0.625, 0.8125, 0.625, 0.875, 0.5, 0.875, 0.5, 0.3125, 0.625, 0.3125, 0.625, 0.375, 0.5, 0.375, 0.1875, 0.5, 0.25, 0.5, 0.25, 0.625, 0.1875, 0.625, 0.6875, 0.5, 0.75, 0.5, 0.75, 0.625, 0.6875, 0.625, 0.8125, 0.5, 0.875, 0.5, 0.875, 0.625, 0.8125, 0.625, 0.3125, 0.5, 0.375, 0.5, 0.375, 0.625, 0.3125, 0.625, 0.5, 0.5, 0.625, 0.5, 0.625, 0.625, 0.5, 0.625, 0.5, 0.0, 0.625, 0.0, 0.625, 0.125, 0.5, 0.125, 0.75, 0.5, 0.8125, 0.5, 0.8125, 0.625, 0.75, 0.625, 0.125, 0.5, 0.1875, 0.5, 0.1875, 0.625, 0.125, 0.625, 0.5, 0.25, 0.625, 0.25, 0.625, 0.3125, 0.5, 0.3125, 0.125, 0.625, 0.1875, 0.625, 0.1875, 0.75, 0.125, 0.75, 0.75, 0.625, 0.8125, 0.625, 0.8125, 0.75, 0.75, 0.75, 0.5, 0.875, 0.625, 0.875, 0.625, 0.9375, 0.5, 0.9375, 0.25, 0.5, 0.3125, 0.5, 0.3125, 0.625, 0.25, 0.625, 0.625, 0.5, 0.6875, 0.5, 0.6875, 0.625, 0.625, 0.625, 0.5, 0.75, 0.625, 0.75, 0.625, 0.8125, 0.5, 0.8125, 0.625, 0.625, 0.6875, 0.625, 0.6875, 0.75, 0.625, 0.75, 0.25, 0.625, 0.3125, 0.625, 0.3125, 0.75, 0.25, 0.75, 0.5, 0.375, 0.625, 0.375, 0.625, 0.4375, 0.5, 0.4375, 0.375, 0.375, 0.5, 0.375, 0.5, 0.4375, 0.375, 0.4375, 0.375, 0.75, 0.5, 0.75, 0.5, 0.8125, 0.375, 0.8125, 0.375, 0.875, 0.5, 0.875, 0.5, 0.9375, 0.375, 0.9375, 0.375, 0.25, 0.5, 0.25, 0.5, 0.3125, 0.375, 0.3125, 0.375, 0.0, 0.5, 0.0, 0.5, 0.125, 0.375, 0.125, 0.375, 0.5, 0.5, 0.5, 0.5, 0.625, 0.375, 0.625, 0.375, 0.3125, 0.5, 0.3125, 0.5, 0.375, 0.375, 0.375, 0.375, 0.8125, 0.5, 0.8125, 0.5, 0.875, 0.375, 0.875, 0.375, 0.9375, 0.5, 0.9375, 0.5, 1.0, 0.375, 1.0, 0.375, 0.625, 0.5, 0.625, 0.5, 0.75, 0.375, 0.75, 0.375, 0.4375, 0.5, 0.4375, 0.5, 0.5, 0.375, 0.5, 0.375, 0.125, 0.5, 0.125, 0.5, 0.25, 0.375, 0.25])
me_cube_003.use_remesh_fix_poles = True
me_cube_003.use_remesh_preserve_attributes = False
me_cube_003.use_mirror_vertex_groups = False
me_cube_003.update()
me_cylinder_002 = bpy.data.meshes.new('Cylinder.002')
me_cylinder_002.from_pydata([(0.0, 0.01, -0.105), (0.0, 0.01, 0.105), (0.007818, 0.006235, -0.105), (0.007818, 0.006235, 0.105), (0.009749, -0.002225, -0.105), (0.009749, -0.002225, 0.105), (0.004339, -0.00901, -0.105), (0.004339, -0.00901, 0.105), (-0.004339, -0.00901, -0.105), (-0.004339, -0.00901, 0.105), (-0.009749, -0.002225, -0.105), (-0.009749, -0.002225, 0.105), (-0.007818, 0.006235, -0.105), (-0.007818, 0.006235, 0.105)], [], [(0, 1, 3, 2), (2, 3, 5, 4), (4, 5, 7, 6), (6, 7, 9, 8), (8, 9, 11, 10), (3, 1, 13, 11, 9, 7, 5), (10, 11, 13, 12), (12, 13, 1, 0), (0, 2, 4, 6, 8, 10, 12)])
_uv = me_cylinder_002.uv_layers.new(name='UVMap')
_uv.uv.foreach_set('vector', [1.0, 0.5, 1.0, 1.0, 0.8571, 1.0, 0.8571, 0.5, 0.8571, 0.5, 0.8571, 1.0, 0.7143, 1.0, 0.7143, 0.5, 0.7143, 0.5, 0.7143, 1.0, 0.5714, 1.0, 0.5714, 0.5, 0.5714, 0.5, 0.5714, 1.0, 0.4286, 1.0, 0.4286, 0.5, 0.4286, 0.5, 0.4286, 1.0, 0.2857, 1.0, 0.2857, 0.5, 0.4376, 0.3996, 0.25, 0.49, 0.06236, 0.3996, 0.01602, 0.1966, 0.1459, 0.03377, 0.3541, 0.03377, 0.484, 0.1966, 0.2857, 0.5, 0.2857, 1.0, 0.1429, 1.0, 0.1429, 0.5, 0.1429, 0.5, 0.1429, 1.0, 2.98e-08, 1.0, 2.98e-08, 0.5, 0.75, 0.49, 0.9376, 0.3996, 0.984, 0.1966, 0.8541, 0.03377, 0.6459, 0.03377, 0.516, 0.1966, 0.5624, 0.3996])
me_cylinder_002.use_remesh_fix_poles = True
me_cylinder_002.use_remesh_preserve_attributes = False
me_cylinder_002.use_mirror_vertex_groups = False
me_cylinder_002.update()
me_icosphere = bpy.data.meshes.new('Icosphere')
me_icosphere.from_pydata([(0.0, 0.0, -0.1674), (0.2026, -0.1472, -0.1252), (-0.07739, -0.2382, -0.1485), (-0.2504, 0.0, -0.1485), (-0.07739, 0.2382, -0.1252), (0.2026, 0.1472, -0.1252), (0.07739, -0.2382, 0.1252), (-0.2026, -0.1472, 0.1252), (-0.2138, 0.1668, 0.1439), (0.0953, 0.2398, 0.1008), (0.2962, 0.02448, 0.1429), (-0.007893, -0.003708, 0.2043)], [], [(0, 1, 2), (1, 0, 5), (0, 2, 3), (0, 3, 4), (0, 4, 5), (1, 5, 10), (2, 1, 6), (3, 2, 7), (4, 3, 8), (5, 4, 9), (1, 10, 6), (2, 6, 7), (3, 7, 8), (4, 8, 9), (5, 9, 10), (6, 10, 11), (7, 6, 11), (8, 7, 11), (9, 8, 11), (10, 9, 11)])
_uv = me_icosphere.uv_layers.new(name='UVMap')
_uv.uv.foreach_set('vector', [0.8182, 0.0, 0.7273, 0.1575, 0.9091, 0.1575, 0.7273, 0.1575, 0.6364, 0.0, 0.5455, 0.1575, 0.09091, 0.0, 0.0, 0.1575, 0.1818, 0.1575, 0.2727, 0.0, 0.1818, 0.1575, 0.3636, 0.1575, 0.4545, 0.0, 0.3636, 0.1575, 0.5455, 0.1575, 0.7273, 0.1575, 0.5455, 0.1575, 0.6364, 0.3149, 0.9091, 0.1575, 0.7273, 0.1575, 0.8182, 0.3149, 0.1818, 0.1575, 0.0, 0.1575, 0.09091, 0.3149, 0.3636, 0.1575, 0.1818, 0.1575, 0.2727, 0.3149, 0.5455, 0.1575, 0.3636, 0.1575, 0.4545, 0.3149, 0.7273, 0.1575, 0.6364, 0.3149, 0.8182, 0.3149, 0.9091, 0.1575, 0.8182, 0.3149, 1.0, 0.3149, 0.1818, 0.1575, 0.09091, 0.3149, 0.2727, 0.3149, 0.3636, 0.1575, 0.2727, 0.3149, 0.4545, 0.3149, 0.5455, 0.1575, 0.4545, 0.3149, 0.6364, 0.3149, 0.8182, 0.3149, 0.6364, 0.3149, 0.7273, 0.4724, 1.0, 0.3149, 0.8182, 0.3149, 0.9091, 0.4724, 0.2727, 0.3149, 0.09091, 0.3149, 0.1818, 0.4724, 0.4545, 0.3149, 0.2727, 0.3149, 0.3636, 0.4724, 0.6364, 0.3149, 0.4545, 0.3149, 0.5455, 0.4724])
me_icosphere.use_remesh_fix_poles = True
me_icosphere.use_remesh_preserve_attributes = False
me_icosphere.use_mirror_vertex_groups = False
me_icosphere.update()
me_icosphere_001 = bpy.data.meshes.new('Icosphere.001')
me_icosphere_001.from_pydata([(0.0, 0.0, -0.1674), (0.2026, -0.1472, -0.1252), (-0.07739, -0.2382, -0.1485), (-0.2504, 0.0, -0.1485), (-0.07739, 0.2382, -0.1252), (0.2026, 0.1472, -0.1252), (0.03364, -0.2528, 0.05274), (-0.2026, -0.1472, 0.1252), (-0.2138, 0.1668, 0.1893), (0.0953, 0.2398, 0.1462), (0.2524, 0.009859, 0.1159), (-0.007893, -0.003708, 0.2417)], [], [(0, 1, 2), (1, 0, 5), (0, 2, 3), (0, 3, 4), (0, 4, 5), (1, 5, 10), (2, 1, 6), (3, 2, 7), (4, 3, 8), (5, 4, 9), (1, 10, 6), (2, 6, 7), (3, 7, 8), (4, 8, 9), (5, 9, 10), (6, 10, 11), (7, 6, 11), (8, 7, 11), (9, 8, 11), (10, 9, 11)])
_uv = me_icosphere_001.uv_layers.new(name='UVMap')
_uv.uv.foreach_set('vector', [0.8182, 0.0, 0.7273, 0.1575, 0.9091, 0.1575, 0.7273, 0.1575, 0.6364, 0.0, 0.5455, 0.1575, 0.09091, 0.0, 0.0, 0.1575, 0.1818, 0.1575, 0.2727, 0.0, 0.1818, 0.1575, 0.3636, 0.1575, 0.4545, 0.0, 0.3636, 0.1575, 0.5455, 0.1575, 0.7273, 0.1575, 0.5455, 0.1575, 0.6364, 0.3149, 0.9091, 0.1575, 0.7273, 0.1575, 0.8182, 0.3149, 0.1818, 0.1575, 0.0, 0.1575, 0.09091, 0.3149, 0.3636, 0.1575, 0.1818, 0.1575, 0.2727, 0.3149, 0.5455, 0.1575, 0.3636, 0.1575, 0.4545, 0.3149, 0.7273, 0.1575, 0.6364, 0.3149, 0.8182, 0.3149, 0.9091, 0.1575, 0.8182, 0.3149, 1.0, 0.3149, 0.1818, 0.1575, 0.09091, 0.3149, 0.2727, 0.3149, 0.3636, 0.1575, 0.2727, 0.3149, 0.4545, 0.3149, 0.5455, 0.1575, 0.4545, 0.3149, 0.6364, 0.3149, 0.8182, 0.3149, 0.6364, 0.3149, 0.7273, 0.4724, 1.0, 0.3149, 0.8182, 0.3149, 0.9091, 0.4724, 0.2727, 0.3149, 0.09091, 0.3149, 0.1818, 0.4724, 0.4545, 0.3149, 0.2727, 0.3149, 0.3636, 0.4724, 0.6364, 0.3149, 0.4545, 0.3149, 0.5455, 0.4724])
me_icosphere_001.use_remesh_fix_poles = True
me_icosphere_001.use_remesh_preserve_attributes = False
me_icosphere_001.use_mirror_vertex_groups = False
me_icosphere_001.update()

# ---- objects
ob_cube = bpy.data.objects.new('Cube', me_cube)
ob_cube_001 = bpy.data.objects.new('Cube.001', me_cube_001)
ob_plane = bpy.data.objects.new('Plane', me_plane)
ob_cube_002 = bpy.data.objects.new('Cube.002', me_cube_002)
ob_cylinder = bpy.data.objects.new('Cylinder', me_cylinder)
ob_cube_003 = bpy.data.objects.new('Cube.003', me_cube_003)
ob_cylinder_001 = bpy.data.objects.new('Cylinder.001', me_cylinder_002)
ob_icosphere = bpy.data.objects.new('Icosphere', me_icosphere)
ob_icosphere_001 = bpy.data.objects.new('Icosphere.001', me_icosphere_001)

# ---- transforms, parenting, visibility, modifiers, constraints
ob_cube.location = (0.0, 0.0, 1.138)
ob_cube.scale = (0.2544, 0.2502, 1.083)
ob_cube.lock_rotations_4d = False
ob_cube.empty_display_type = 'ARROWS'
ob_cube.lineart.crease_threshold = 0.0
ob_cube_001.location = (2.0, 1.769, 2.388)
ob_cube_001.scale = (3.073, 2.159, 0.2382)
ob_cube_001.lineart.crease_threshold = 0.0
ob_plane.location = (2.405, 1.503, 2.632)
ob_plane.rotation_euler = (0.0, -0.0, -0.1639)
ob_plane.scale = (1.732, 1.0, 1.0)
ob_plane.lineart.crease_threshold = 0.0
ob_cube_002.location = (0.133, 2.749, 2.747)
ob_cube_002.rotation_euler = (0.01329, -0.0, 0.3763)
ob_cube_002.scale = (0.3108, 0.188, 0.1164)
ob_cube_002.lineart.crease_threshold = 0.0
ob_cylinder.location = (0.3537, 2.08, 2.725)
ob_cylinder.rotation_euler = (-1.562, -0.0, 0.3763)
ob_cylinder.scale = (0.09479, 0.09482, 0.5963)
ob_cylinder.lineart.crease_threshold = 0.0
ob_cube_003.location = (3.815, 2.954, 3.021)
ob_cube_003.scale = (0.3933, 0.3933, 0.3933)
ob_cube_003.lineart.crease_threshold = 0.0
ob_cylinder_001.location = (3.816, 2.958, 3.341)
ob_cylinder_001.lineart.crease_threshold = 0.0
ob_icosphere.location = (3.96, -0.4899, 0.1276)
ob_icosphere.lineart.crease_threshold = 0.0
ob_icosphere_001.location = (4.671, 0.04964, 0.1276)
ob_icosphere_001.rotation_euler = (0.0, -0.0, -1.893)
ob_icosphere_001.lineart.crease_threshold = 0.0

# ---- collection membership
col_collection.objects.link(ob_cube)
col_collection.objects.link(ob_cube_001)
col_collection.objects.link(ob_plane)
col_collection.objects.link(ob_cube_002)
col_collection.objects.link(ob_cylinder)
col_collection.objects.link(ob_cube_003)
col_collection.objects.link(ob_cylinder_001)
col_collection.objects.link(ob_icosphere)
col_collection.objects.link(ob_icosphere_001)

# ---- scene / render settings (as saved in the file)
scene.frame_start = 1; scene.frame_end = 250; scene.frame_set(1)
scene.render.engine = 'BLENDER_EEVEE_NEXT'
scene.cycles.use_denoising = False
scene.cycles.samples = 128
scene.cycles.sampling_pattern = 'TABULATED_SOBOL'
scene.cycles.use_adaptive_sampling = False
scene.cycles.use_light_tree = False
scene.view_settings.view_transform = 'Filmic'
bpy.context.view_layer.update()

# ---- added for rendering (the .blend has no active camera and no usable light): camera, sun
cam_auto = bpy.data.cameras.new('AutoCamera')
cam_auto.lens = 50.0
cam_auto.sensor_width = 36.0
cam_auto.clip_end = 1000.0
ob_auto_camera = bpy.data.objects.new('AutoCamera', cam_auto)
scene.collection.objects.link(ob_auto_camera)
ob_auto_camera.location = (9.67996, -7.53372, 7.79216)
ob_auto_camera.rotation_euler = (1.09748, -7.21219e-08, 0.694738)
scene.camera = ob_auto_camera
light_auto_sun = bpy.data.lights.new('AutoSun', 'SUN')
light_auto_sun.energy = 3.0
light_auto_sun.angle = 0.0523599
ob_auto_sun = bpy.data.objects.new('AutoSun', light_auto_sun)
scene.collection.objects.link(ob_auto_sun)
ob_auto_sun.rotation_euler = (0.872665, 0.174533, 0.523599)
bpy.context.view_layer.update()
